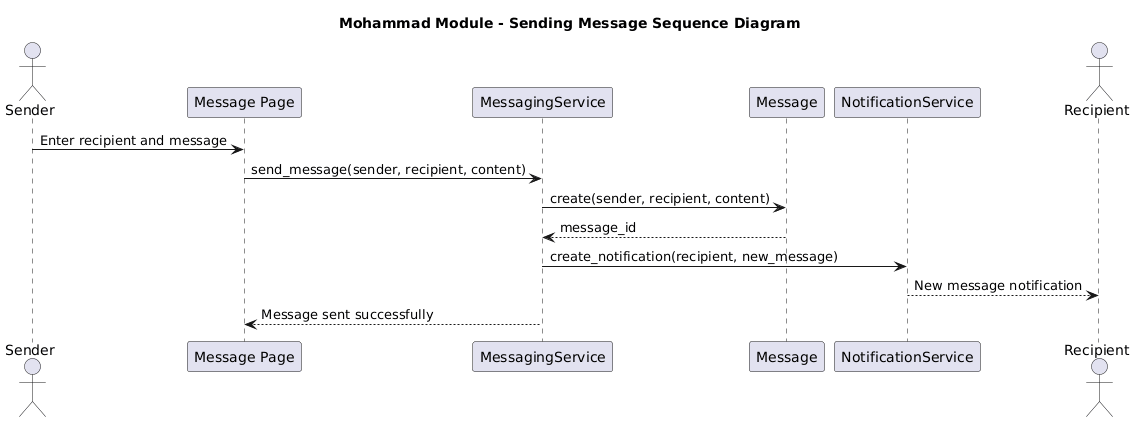

The diagram above was rendered by PlantUML. Its source (embedded in the PNG):
@startuml
title Mohammad Module - Sending Message Sequence Diagram

actor Sender
participant "Message Page" as Page
participant "MessagingService" as Service
participant "Message" as Message
participant "NotificationService" as Notify
actor Recipient

Sender -> Page : Enter recipient and message
Page -> Service : send_message(sender, recipient, content)
Service -> Message : create(sender, recipient, content)
Message --> Service : message_id

Service -> Notify : create_notification(recipient, new_message)
Notify --> Recipient : New message notification

Service --> Page : Message sent successfully
@enduml